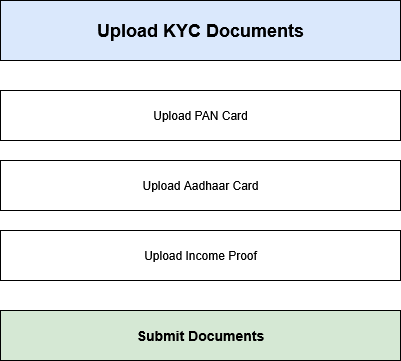

The diagram above was exported from draw.io. Its source (the exported page's mxGraphModel, read from the mxfile embedded in the PNG):
<mxGraphModel dx="735" dy="419" grid="1" gridSize="10" guides="1" tooltips="1" connect="1" arrows="1" fold="1" page="1" pageScale="1" pageWidth="827" pageHeight="1169" math="0" shadow="0">
  <root>
    <mxCell id="0" />
    <mxCell id="1" parent="0" />
    <mxCell id="2" value="Upload KYC Documents" style="shape=rectangle;whiteSpace=wrap;html=1;fontSize=18;fontStyle=1;align=center;fillColor=#dae8fc;" parent="1" vertex="1">
      <mxGeometry x="200" y="40" width="400" height="60" as="geometry" />
    </mxCell>
    <mxCell id="3" value="Upload PAN Card" style="shape=rectangle;whiteSpace=wrap;html=1;fillColor=#ffffff;strokeColor=#000000;" parent="1" vertex="1">
      <mxGeometry x="200" y="130" width="400" height="50" as="geometry" />
    </mxCell>
    <mxCell id="4" value="Upload Aadhaar Card" style="shape=rectangle;whiteSpace=wrap;html=1;fillColor=#ffffff;strokeColor=#000000;" parent="1" vertex="1">
      <mxGeometry x="200" y="200" width="400" height="50" as="geometry" />
    </mxCell>
    <mxCell id="5" value="Upload Income Proof" style="shape=rectangle;whiteSpace=wrap;html=1;fillColor=#ffffff;strokeColor=#000000;" parent="1" vertex="1">
      <mxGeometry x="200" y="270" width="400" height="50" as="geometry" />
    </mxCell>
    <mxCell id="6" value="Submit Documents" style="shape=rectangle;whiteSpace=wrap;html=1;fillColor=#d5e8d4;fontSize=14;align=center;fontStyle=1;" parent="1" vertex="1">
      <mxGeometry x="200" y="350" width="400" height="50" as="geometry" />
    </mxCell>
  </root>
</mxGraphModel>